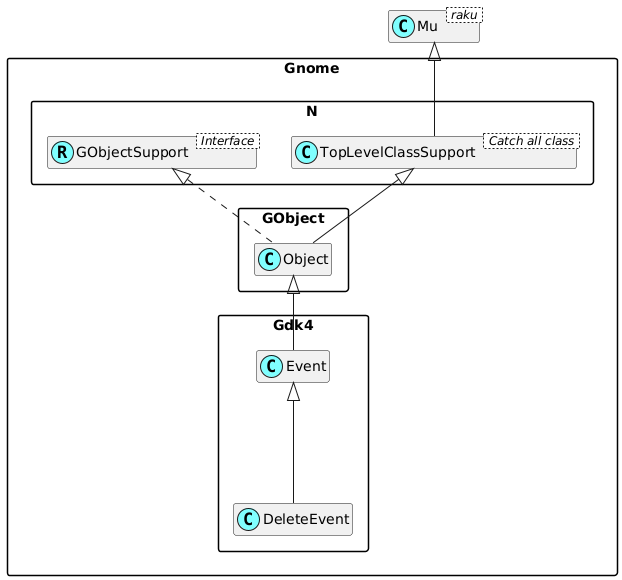

The diagram above was rendered by PlantUML. Its source (embedded in the PNG):
@startuml
'scale 0.8

skinparam packageStyle rectangle
skinparam stereotypeCBackgroundColor #80ffff
set namespaceSeparator ::
hide members

class Mu < raku >

class Gnome::N::TopLevelClassSupport < Catch all class >
Mu <|-- Gnome::N::TopLevelClassSupport

Interface Gnome::N::GObjectSupport < Interface >
class Gnome::N::GObjectSupport <<(R,#80ffff)>>
Gnome::Gdk4::Event <|--- Gnome::Gdk4::DeleteEvent
Gnome::GObject::Object <|-- Gnome::Gdk4::Event
Gnome::N::TopLevelClassSupport <|-- Gnome::GObject::Object
Gnome::N::GObjectSupport <|. Gnome::GObject::Object

@enduml